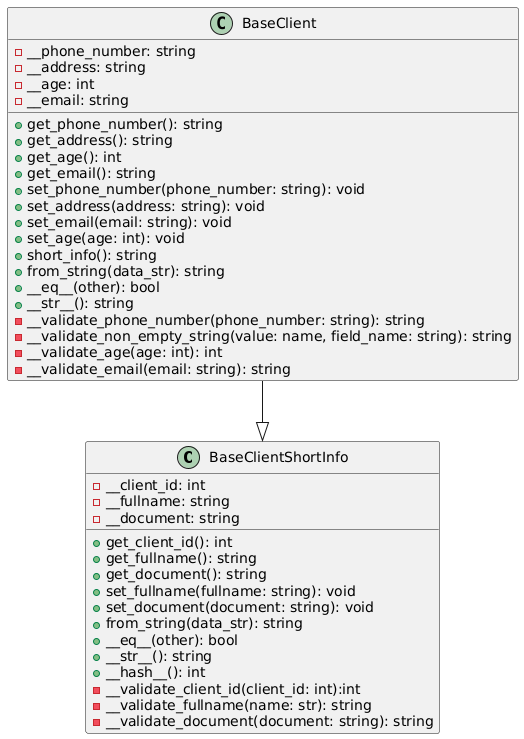

The diagram above was rendered by PlantUML. Its source (embedded in the PNG):
@startuml
class BaseClientShortInfo {
  - __client_id: int
  - __fullname: string
  - __document: string
  + get_client_id(): int
  + get_fullname(): string
  + get_document(): string
  + set_fullname(fullname: string): void
  + set_document(document: string): void
  + from_string(data_str): string
  + __eq__(other): bool
  + __str__(): string
  + __hash__(): int
  - __validate_client_id(client_id: int):int
  - __validate_fullname(name: str): string
  - __validate_document(document: string): string
}

class BaseClient{
  - __phone_number: string
  - __address: string
  - __age: int
  - __email: string
  + get_phone_number(): string
  + get_address(): string
  + get_age(): int
  + get_email(): string
  + set_phone_number(phone_number: string): void
  + set_address(address: string): void
  + set_email(email: string): void
  + set_age(age: int): void
  + short_info(): string
  + from_string(data_str): string
  + __eq__(other): bool
  + __str__(): string
  - __validate_phone_number(phone_number: string): string
  - __validate_non_empty_string(value: name, field_name: string): string
  - __validate_age(age: int): int
  - __validate_email(email: string): string
}

BaseClient --|> BaseClientShortInfo
@enduml